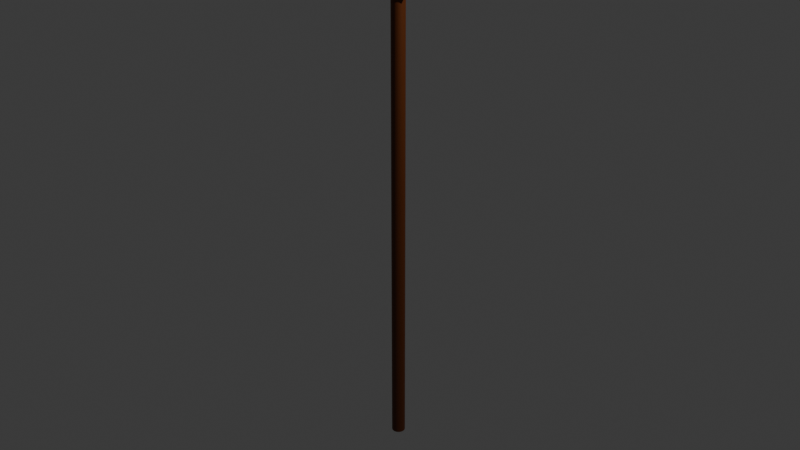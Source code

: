 # Source: flagpole.blend  (saved by Blender 5.0.119; exported with 4.5.12 LTS)
import bpy
from mathutils import Matrix  # noqa: F401  (used for matrix-valued properties, if any)

bpy.ops.wm.read_factory_settings(use_empty=True)
scene = bpy.context.scene
scene.name = 'Scene'

# ---- collections
col_collection = bpy.data.collections.new('Collection'); scene.collection.children.link(col_collection)

# ---- materials (node trees are filled in below, after node groups)
mat_brown = bpy.data.materials.new('brown')
mat_red = bpy.data.materials.new('red')
mat_gold = bpy.data.materials.new('gold')

# ---- material node trees
mat_brown.use_nodes = True; mat_brown.node_tree.nodes.clear()
_N = mat_brown.node_tree.nodes; _L = mat_brown.node_tree.links
n0 = _N.new('ShaderNodeBsdfPrincipled'); n0.name = 'Principled BSDF'; n0.location = (-200, 100)
n0.inputs[0].default_value = (0.1081, 0.02321, 0.0, 1.0)
n1 = _N.new('ShaderNodeOutputMaterial'); n1.name = 'Material Output'; n1.location = (200, 100)
_L.new(n0.outputs[0], n1.inputs[0])
n1.is_active_output = True
mat_red.use_nodes = True; mat_red.node_tree.nodes.clear()
_N = mat_red.node_tree.nodes; _L = mat_red.node_tree.links
n0 = _N.new('ShaderNodeBsdfPrincipled'); n0.name = 'Principled BSDF'; n0.location = (-200, 100)
n0.inputs[0].default_value = (0.7957, 0.0003849, 0.005957, 1.0)
n1 = _N.new('ShaderNodeOutputMaterial'); n1.name = 'Material Output'; n1.location = (200, 100)
_L.new(n0.outputs[0], n1.inputs[0])
n1.is_active_output = True
mat_gold.use_nodes = True; mat_gold.node_tree.nodes.clear()
_N = mat_gold.node_tree.nodes; _L = mat_gold.node_tree.links
n0 = _N.new('ShaderNodeBsdfPrincipled'); n0.name = 'Principled BSDF'; n0.location = (-200, 100)
n0.inputs[0].default_value = (1.0, 0.5458, 0.09084, 1.0)
n0.inputs[1].default_value = 1.0
n0.inputs[2].default_value = 0.266
n1 = _N.new('ShaderNodeOutputMaterial'); n1.name = 'Material Output'; n1.location = (200, 100)
_L.new(n0.outputs[0], n1.inputs[0])
n1.is_active_output = True

# ---- world
world_world = bpy.data.worlds.new('World'); scene.world = world_world
world_world.use_nodes = True; world_world.node_tree.nodes.clear()
_N = world_world.node_tree.nodes; _L = world_world.node_tree.links
n0 = _N.new('ShaderNodeOutputWorld'); n0.name = 'World Output'; n0.location = (200, 100)
n1 = _N.new('ShaderNodeBackground'); n1.name = 'Background'; n1.location = (-200, 100)
n1.inputs[0].default_value = (0.05088, 0.05088, 0.05088, 1.0)
_L.new(n1.outputs[0], n0.inputs[0])
n0.is_active_output = True
world_world.color = (0.05088, 0.05088, 0.05088)
world_world.sun_shadow_jitter_overblur = 0.0

# ---- cameras
cam_camera = bpy.data.cameras.new('Camera')
cam_camera.clip_end = 100.0
cam_camera.ortho_scale = 7.314

# ---- lights
light_light = bpy.data.lights.new('Light', 'POINT')
light_light.energy = 1000.0
light_light.shadow_soft_size = 0.1

# ---- meshes
me_cylinder = bpy.data.meshes.new('Cylinder')
me_cylinder.from_pydata([(1.713e-08, 0.07147, -2.613), (1.713e-08, 0.07147, 6.359), (0.01394, 0.0701, -2.613), (0.01394, 0.0701, 6.359), (0.02735, 0.06603, -2.613), (0.02735, 0.06603, 6.359), (0.03971, 0.05943, -2.613), (0.03971, 0.05943, 6.359), (0.05054, 0.05054, -2.613), (0.05054, 0.05054, 6.359), (0.05943, 0.03971, -2.613), (0.05943, 0.03971, 6.359), (0.06603, 0.02735, -2.613), (0.06603, 0.02735, 6.359), (0.0701, 0.01394, -2.613), (0.0701, 0.01394, 6.359), (0.07147, 8.887e-10, -2.613), (0.07147, 8.887e-10, 6.359), (0.0701, -0.01394, -2.613), (0.0701, -0.01394, 6.359), (0.06603, -0.02735, -2.613), (0.06603, -0.02735, 6.359), (0.05943, -0.03971, -2.613), (0.05943, -0.03971, 6.359), (0.05054, -0.05054, -2.613), (0.05054, -0.05054, 6.359), (0.03971, -0.05943, -2.613), (0.03971, -0.05943, 6.359), (0.02735, -0.06603, -2.613), (0.02735, -0.06603, 6.359), (0.01394, -0.0701, -2.613), (0.01394, -0.0701, 6.359), (1.713e-08, -0.07147, -2.613), (1.713e-08, -0.07147, 6.359), (-0.01394, -0.0701, -2.613), (-0.01394, -0.0701, 6.359), (-0.02735, -0.06603, -2.613), (-0.02735, -0.06603, 6.359), (-0.03971, -0.05943, -2.613), (-0.03971, -0.05943, 6.359), (-0.05054, -0.05054, -2.613), (-0.05054, -0.05054, 6.359), (-0.05943, -0.03971, -2.613), (-0.05943, -0.03971, 6.359), (-0.06603, -0.02735, -2.613), (-0.06603, -0.02735, 6.359), (-0.0701, -0.01394, -2.613), (-0.0701, -0.01394, 6.359), (-0.07147, 8.887e-10, -2.613), (-0.07147, 8.887e-10, 6.359), (-0.0701, 0.01394, -2.613), (-0.0701, 0.01394, 6.359), (-0.06603, 0.02735, -2.613), (-0.06603, 0.02735, 6.359), (-0.05943, 0.03971, -2.613), (-0.05943, 0.03971, 6.359), (-0.05054, 0.05054, -2.613), (-0.05054, 0.05054, 6.359), (-0.03971, 0.05943, -2.613), (-0.03971, 0.05943, 6.359), (-0.02735, 0.06603, -2.613), (-0.02735, 0.06603, 6.359), (-0.01394, 0.0701, -2.613), (-0.01394, 0.0701, 6.359)], [], [(0, 1, 3, 2), (2, 3, 5, 4), (4, 5, 7, 6), (6, 7, 9, 8), (8, 9, 11, 10), (10, 11, 13, 12), (12, 13, 15, 14), (14, 15, 17, 16), (16, 17, 19, 18), (18, 19, 21, 20), (20, 21, 23, 22), (22, 23, 25, 24), (24, 25, 27, 26), (26, 27, 29, 28), (28, 29, 31, 30), (30, 31, 33, 32), (32, 33, 35, 34), (34, 35, 37, 36), (36, 37, 39, 38), (38, 39, 41, 40), (40, 41, 43, 42), (42, 43, 45, 44), (44, 45, 47, 46), (46, 47, 49, 48), (48, 49, 51, 50), (50, 51, 53, 52), (52, 53, 55, 54), (54, 55, 57, 56), (56, 57, 59, 58), (58, 59, 61, 60), (3, 1, 63, 61, 59, 57, 55, 53, 51, 49, 47, 45, 43, 41, 39, 37, 35, 33, 31, 29, 27, 25, 23, 21, 19, 17, 15, 13, 11, 9, 7, 5), (60, 61, 63, 62), (62, 63, 1, 0), (0, 2, 4, 6, 8, 10, 12, 14, 16, 18, 20, 22, 24, 26, 28, 30, 32, 34, 36, 38, 40, 42, 44, 46, 48, 50, 52, 54, 56, 58, 60, 62)])
_uv = me_cylinder.uv_layers.new(name='UVMap')
_uv.uv.foreach_set('vector', [1.0, 0.5, 1.0, 1.0, 0.9688, 1.0, 0.9688, 0.5, 0.9688, 0.5, 0.9688, 1.0, 0.9375, 1.0, 0.9375, 0.5, 0.9375, 0.5, 0.9375, 1.0, 0.9062, 1.0, 0.9062, 0.5, 0.9062, 0.5, 0.9062, 1.0, 0.875, 1.0, 0.875, 0.5, 0.875, 0.5, 0.875, 1.0, 0.8438, 1.0, 0.8438, 0.5, 0.8438, 0.5, 0.8438, 1.0, 0.8125, 1.0, 0.8125, 0.5, 0.8125, 0.5, 0.8125, 1.0, 0.7812, 1.0, 0.7812, 0.5, 0.7812, 0.5, 0.7812, 1.0, 0.75, 1.0, 0.75, 0.5, 0.75, 0.5, 0.75, 1.0, 0.7188, 1.0, 0.7188, 0.5, 0.7188, 0.5, 0.7188, 1.0, 0.6875, 1.0, 0.6875, 0.5, 0.6875, 0.5, 0.6875, 1.0, 0.6562, 1.0, 0.6562, 0.5, 0.6562, 0.5, 0.6562, 1.0, 0.625, 1.0, 0.625, 0.5, 0.625, 0.5, 0.625, 1.0, 0.5938, 1.0, 0.5938, 0.5, 0.5938, 0.5, 0.5938, 1.0, 0.5625, 1.0, 0.5625, 0.5, 0.5625, 0.5, 0.5625, 1.0, 0.5312, 1.0, 0.5312, 0.5, 0.5312, 0.5, 0.5312, 1.0, 0.5, 1.0, 0.5, 0.5, 0.5, 0.5, 0.5, 1.0, 0.4688, 1.0, 0.4688, 0.5, 0.4688, 0.5, 0.4688, 1.0, 0.4375, 1.0, 0.4375, 0.5, 0.4375, 0.5, 0.4375, 1.0, 0.4062, 1.0, 0.4062, 0.5, 0.4062, 0.5, 0.4062, 1.0, 0.375, 1.0, 0.375, 0.5, 0.375, 0.5, 0.375, 1.0, 0.3438, 1.0, 0.3438, 0.5, 0.3438, 0.5, 0.3438, 1.0, 0.3125, 1.0, 0.3125, 0.5, 0.3125, 0.5, 0.3125, 1.0, 0.2812, 1.0, 0.2812, 0.5, 0.2812, 0.5, 0.2812, 1.0, 0.25, 1.0, 0.25, 0.5, 0.25, 0.5, 0.25, 1.0, 0.2188, 1.0, 0.2188, 0.5, 0.2188, 0.5, 0.2188, 1.0, 0.1875, 1.0, 0.1875, 0.5, 0.1875, 0.5, 0.1875, 1.0, 0.1562, 1.0, 0.1562, 0.5, 0.1562, 0.5, 0.1562, 1.0, 0.125, 1.0, 0.125, 0.5, 0.125, 0.5, 0.125, 1.0, 0.09375, 1.0, 0.09375, 0.5, 0.09375, 0.5, 0.09375, 1.0, 0.0625, 1.0, 0.0625, 0.5, 0.2968, 0.4854, 0.25, 0.49, 0.2032, 0.4854, 0.1582, 0.4717, 0.1167, 0.4496, 0.08029, 0.4197, 0.05045, 0.3833, 0.02827, 0.3418, 0.01461, 0.2968, 0.01, 0.25, 0.01461, 0.2032, 0.02827, 0.1582, 0.05045, 0.1167, 0.08029, 0.08029, 0.1167, 0.05045, 0.1582, 0.02827, 0.2032, 0.01461, 0.25, 0.01, 0.2968, 0.01461, 0.3418, 0.02827, 0.3833, 0.05045, 0.4197, 0.08029, 0.4496, 0.1167, 0.4717, 0.1582, 0.4854, 0.2032, 0.49, 0.25, 0.4854, 0.2968, 0.4717, 0.3418, 0.4496, 0.3833, 0.4197, 0.4197, 0.3833, 0.4496, 0.3418, 0.4717, 0.0625, 0.5, 0.0625, 1.0, 0.03125, 1.0, 0.03125, 0.5, 0.03125, 0.5, 0.03125, 1.0, 0.0, 1.0, 0.0, 0.5, 0.75, 0.49, 0.7968, 0.4854, 0.8418, 0.4717, 0.8833, 0.4496, 0.9197, 0.4197, 0.9496, 0.3833, 0.9717, 0.3418, 0.9854, 0.2968, 0.99, 0.25, 0.9854, 0.2032, 0.9717, 0.1582, 0.9496, 0.1167, 0.9197, 0.08029, 0.8833, 0.05045, 0.8418, 0.02827, 0.7968, 0.01461, 0.75, 0.01, 0.7032, 0.01461, 0.6582, 0.02827, 0.6167, 0.05045, 0.5803, 0.08029, 0.5504, 0.1167, 0.5283, 0.1582, 0.5146, 0.2032, 0.51, 0.25, 0.5146, 0.2968, 0.5283, 0.3418, 0.5504, 0.3833, 0.5803, 0.4197, 0.6167, 0.4496, 0.6582, 0.4717, 0.7032, 0.4854])
me_cylinder.materials.append(mat_brown)
me_cylinder.update()
me_cube_001 = bpy.data.meshes.new('Cube.001')
me_cube_001.from_pydata([(0.06084, -1.0, 0.4932), (0.06084, -1.0, 2.493), (0.053, 0.9926, 0.4932), (0.053, 0.9926, 2.493), (0.132, -1.004, 0.4875), (0.132, -1.0, 2.493), (0.132, 1.0, 0.4932), (0.132, 1.0, 2.493), (0.06084, 0.0, -1.0), (0.09641, 1.0, 0.4932), (0.132, -0.004407, -1.006), (0.09641, -1.004, 0.4875), (0.09641, -0.004407, -1.006), (0.132, 0.9424, 2.407), (0.132, 0.9424, 0.5219), (0.132, -0.004255, -0.891), (0.132, -0.9426, 2.407), (0.132, -0.9467, 0.5166), (0.132, 0.9424, 2.407), (0.132, 0.9424, 0.5219), (0.132, -0.004255, -0.891), (0.132, -0.9426, 2.407), (0.132, -0.9467, 0.5166)], [], [(0, 1, 3, 2, 8), (2, 3, 7, 6, 9), (6, 7, 13, 14), (4, 5, 1, 0, 11), (12, 10, 4, 11), (7, 3, 1, 5), (8, 12, 11, 0), (2, 9, 12, 8), (9, 6, 10, 12), (17, 15, 20, 22), (5, 4, 17, 16), (10, 6, 14, 15), (4, 10, 15, 17), (7, 5, 16, 13), (19, 18, 21, 22, 20), (13, 16, 21, 18), (14, 13, 18, 19), (16, 17, 22, 21), (15, 14, 19, 20)])
me_cube_001.polygons.foreach_set('material_index', [0, 1, 1, 1, 1, 1, 1, 1, 1, 1, 1, 1, 1, 1, 0, 1, 1, 1, 1])
_uv = me_cube_001.uv_layers.new(name='UVMap')
_uv.uv.foreach_set('vector', [0.375, 0.0, 0.625, 0.0, 0.625, 0.25, 0.375, 0.25, 0.375, 0.125, 0.375, 0.25, 0.625, 0.25, 0.625, 0.5, 0.375, 0.5, 0.375, 0.375, 0.375, 0.5, 0.625, 0.5, 0.625, 0.5, 0.375, 0.5, 0.375, 0.75, 0.625, 0.75, 0.625, 1.0, 0.375, 1.0, 0.375, 0.875, 0.25, 0.625, 0.375, 0.625, 0.375, 0.75, 0.25, 0.75, 0.625, 0.5, 0.875, 0.5, 0.875, 0.75, 0.625, 0.75, 0.125, 0.625, 0.25, 0.625, 0.25, 0.75, 0.125, 0.75, 0.125, 0.5, 0.25, 0.5, 0.25, 0.625, 0.125, 0.625, 0.25, 0.5, 0.375, 0.5, 0.375, 0.625, 0.25, 0.625, 0.375, 0.75, 0.375, 0.625, 0.375, 0.625, 0.375, 0.75, 0.625, 0.75, 0.375, 0.75, 0.375, 0.75, 0.625, 0.75, 0.375, 0.625, 0.375, 0.5, 0.375, 0.5, 0.375, 0.625, 0.375, 0.75, 0.375, 0.625, 0.375, 0.625, 0.375, 0.75, 0.625, 0.5, 0.625, 0.75, 0.625, 0.75, 0.625, 0.5, 0.375, 0.5, 0.625, 0.5, 0.625, 0.75, 0.375, 0.75, 0.375, 0.625, 0.625, 0.5, 0.625, 0.75, 0.625, 0.75, 0.625, 0.5, 0.375, 0.5, 0.625, 0.5, 0.625, 0.5, 0.375, 0.5, 0.625, 0.75, 0.375, 0.75, 0.375, 0.75, 0.625, 0.75, 0.375, 0.625, 0.375, 0.5, 0.375, 0.5, 0.375, 0.625])
me_cube_001.materials.append(mat_red)
me_cube_001.materials.append(mat_gold)
me_cube_001.update()

# ---- objects
ob_light = bpy.data.objects.new('Light', light_light)
ob_camera = bpy.data.objects.new('Camera', cam_camera)
ob_flagpole_col = bpy.data.objects.new('flagpole-col', me_cylinder)
ob_cube = bpy.data.objects.new('Cube', me_cube_001)

# ---- transforms, parenting, visibility, modifiers, constraints
ob_light.location = (4.076, 1.005, 5.904)
ob_light.rotation_euler = (0.6503, 0.05522, 1.866)
ob_light.lock_rotations_4d = False
ob_light.empty_display_type = 'ARROWS'
ob_light.color = (0.0, 0.0, 0.0, 0.0)
ob_light.lineart.crease_threshold = 0.0
ob_camera.location = (7.359, -6.926, 4.958)
ob_camera.rotation_euler = (1.109, 0.0, 0.8149)
ob_camera.lock_rotations_4d = False
ob_camera.empty_display_type = 'ARROWS'
ob_camera.color = (0.0, 0.0, 0.0, 0.0)
ob_camera.display_type = 'WIRE'
ob_camera.lineart.crease_threshold = 0.0
ob_flagpole_col.location = (-0.01244, 0.0, 0.0)
ob_cube.location = (0.0, 0.0, 3.302)

# ---- collection membership
col_collection.objects.link(ob_light)
col_collection.objects.link(ob_camera)
col_collection.objects.link(ob_flagpole_col)
col_collection.objects.link(ob_cube)

# ---- scene / render settings (as saved in the file)
scene.camera = ob_camera
scene.frame_start = 1; scene.frame_end = 250; scene.frame_set(1)
scene.render.engine = 'BLENDER_EEVEE_NEXT'
scene.render.bake_bias = 0.0
scene.render.bake_samples = 0
scene.cycles.sampling_pattern = 'TABULATED_SOBOL'
scene.eevee.use_volume_custom_range = False
bpy.context.view_layer.update()
